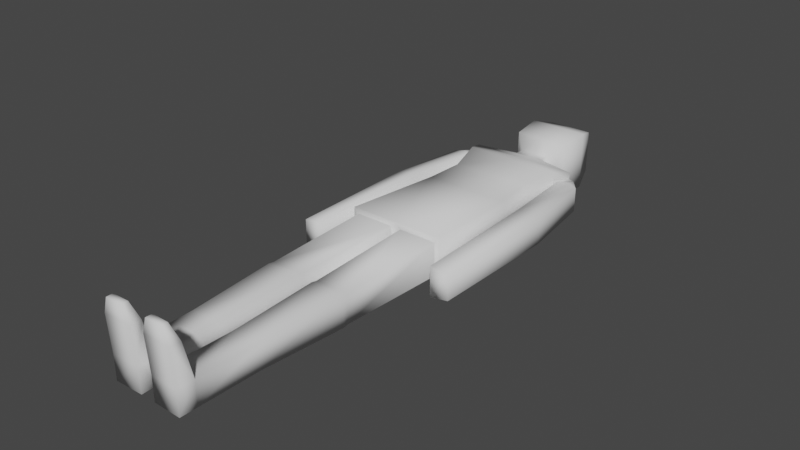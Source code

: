 # Source: gizmo_player.blend  (saved by Blender 2.93.8; exported with 4.5.12 LTS)
import bpy
from mathutils import Matrix  # noqa: F401  (used for matrix-valued properties, if any)

bpy.ops.wm.read_factory_settings(use_empty=True)
scene = bpy.context.scene
scene.name = 'Scene'

# ---- collections
col_collection = bpy.data.collections.new('Collection'); scene.collection.children.link(col_collection)

# ---- world
world_world = bpy.data.worlds.new('World'); scene.world = world_world
world_world.use_nodes = True; world_world.node_tree.nodes.clear()
_N = world_world.node_tree.nodes; _L = world_world.node_tree.links
n0 = _N.new('ShaderNodeOutputWorld'); n0.name = 'World Output'; n0.location = (300, 300)
n1 = _N.new('ShaderNodeBackground'); n1.name = 'Background'; n1.location = (10, 300)
n1.inputs[0].default_value = (0.05088, 0.05088, 0.05088, 1.0)
_L.new(n1.outputs[0], n0.inputs[0])
n0.is_active_output = True
world_world.color = (0.05088, 0.05088, 0.05088)
world_world.use_sun_shadow = False
world_world.sun_shadow_jitter_overblur = 0.0

# ---- meshes
me_gizmo_player = bpy.data.meshes.new('gizmo_player')
me_gizmo_player.from_pydata([(-0.1315, 0.02839, 0.04553), (-0.1306, 0.3458, 0.04474), (-0.1315, 0.02839, -0.05497), (-0.1306, 0.3458, -0.05418), (-0.1445, 0.5721, 0.03549), (-0.1445, 0.5721, -0.05575), (-0.1191, 0.4565, 0.04971), (-0.1191, 0.4565, -0.05915), (-0.1651, 0.625, 0.02554), (-0.1651, 0.625, -0.0458), (-0.04406, 0.6621, 0.03934), (-0.04406, 0.6621, -0.04878), (-0.04406, 0.6898, 0.03934), (-0.04406, 0.6898, -0.04878), (-0.08239, 0.7254, 0.07767), (-0.08239, 0.7254, -0.08711), (-0.08985, 0.8222, 0.08513), (-0.08985, 0.8222, -0.09457), (-0.06517, 0.8993, 0.06045), (-0.06517, 0.8993, -0.06989), (-0.03015, 0.9151, 0.02543), (-0.03015, 0.9151, -0.03487), (-0.1472, 0.5687, 0.06122), (-0.1472, 0.5687, -0.07066), (-0.1665, 0.629, 0.04427), (-0.1665, 0.629, -0.05371), (-0.1609, 0.5667, 0.03549), (-0.1609, 0.5667, -0.05575), (-0.1833, 0.3399, 0.04125), (-0.1833, 0.3399, -0.06151), (-0.2467, 0.3476, 0.03004), (-0.2467, 0.3476, -0.0503), (-0.1891, -0.06222, 0.03572), (-0.1891, -0.06222, -0.05598), (-0.2462, -0.06157, 0.02572), (-0.2462, -0.06157, -0.04598), (-0.1472, 0.0283, -0.07066), (-0.1472, 0.0283, 0.06122), (-0.01568, 0.02821, -0.05497), (-0.01568, 0.02821, 0.04553), (-0.0244, -0.301, -0.0479), (-0.0244, -0.301, 0.03845), (-0.1239, -0.3019, -0.0479), (-0.1239, -0.3019, 0.03845), (-0.02726, -0.5784, -0.04117), (-0.02726, -0.5784, 0.03173), (-0.1113, -0.5802, -0.04117), (-0.1113, -0.5802, 0.03173), (-0.1254, -0.3198, 0.04003), (-0.02227, -0.3188, 0.04003), (-0.1254, -0.3198, -0.04947), (-0.02227, -0.3188, -0.04947), (-0.0225, -0.8116, -0.04117), (-0.0225, -0.8116, 0.03173), (-0.1065, -0.8134, -0.04117), (-0.1065, -0.8134, 0.03173), (-0.1076, -0.7632, 0.03173), (-0.02353, -0.7614, 0.03173), (-0.1076, -0.7632, -0.04117), (-0.02353, -0.7614, -0.04117), (-0.1065, -0.8201, 0.1403), (-0.0225, -0.819, 0.1403), (-0.1076, -0.7878, 0.1403), (-0.02353, -0.7867, 0.1403), (-0.0896, -0.8228, 0.1874), (-0.03986, -0.8222, 0.1874), (-0.0902, -0.8037, 0.1874), (-0.04046, -0.803, 0.1874), (-0.1858, 0.6184, 0.02589), (-0.2185, 0.5787, 0.02681), (-0.191, 0.5903, 0.03041), (-0.2185, 0.5787, -0.04557), (-0.1858, 0.6184, -0.04545), (-0.1911, 0.5904, -0.0497), (0.1315, 0.02839, 0.04553), (0.1306, 0.3458, 0.04474), (0.1315, 0.02839, -0.05497), (0.1306, 0.3458, -0.05418), (0.1445, 0.5721, 0.03549), (0.1445, 0.5721, -0.05575), (0.1191, 0.4565, 0.04971), (0.1191, 0.4565, -0.05915), (0.1651, 0.625, 0.02554), (0.1651, 0.625, -0.0458), (0.04406, 0.6621, 0.03934), (0.04406, 0.6621, -0.04878), (0.04406, 0.6898, 0.03934), (0.04406, 0.6898, -0.04878), (0.08239, 0.7254, 0.07767), (0.08239, 0.7254, -0.08711), (0.08985, 0.8222, 0.08513), (0.08985, 0.8222, -0.09457), (0.06517, 0.8993, 0.06045), (0.06517, 0.8993, -0.06989), (0.03015, 0.9151, 0.02543), (0.03015, 0.9151, -0.03487), (0.0, 0.0283, -0.07066), (0.0, 0.3458, -0.05418), (0.0, 0.0283, 0.06122), (0.0, 0.3458, 0.04474), (0.0, 0.568, -0.07066), (0.0, 0.568, 0.06122), (0.0, 0.4565, -0.05915), (0.0, 0.4565, 0.04971), (0.0, 0.6297, -0.05371), (0.0, 0.6297, 0.04427), (0.0, 0.6621, -0.04878), (0.0, 0.6621, 0.03934), (0.0, 0.6898, -0.04878), (0.0, 0.6898, 0.03934), (0.0, 0.7254, -0.08711), (0.0, 0.7254, 0.07767), (0.0, 0.8222, -0.09457), (0.0, 0.8222, 0.08513), (0.0, 0.8993, -0.06989), (0.0, 0.8993, 0.06045), (0.0, 0.9151, -0.03487), (0.0, 0.9151, 0.02543), (0.1472, 0.5687, 0.06122), (0.1472, 0.5687, -0.07066), (0.1665, 0.629, 0.04427), (0.1665, 0.629, -0.05371), (0.1609, 0.5667, 0.03549), (0.1609, 0.5667, -0.05575), (0.1833, 0.3399, 0.04125), (0.1833, 0.3399, -0.06151), (0.2467, 0.3476, 0.03004), (0.2467, 0.3476, -0.0503), (0.1891, -0.06222, 0.03572), (0.1891, -0.06222, -0.05598), (0.2462, -0.06157, 0.02572), (0.2462, -0.06157, -0.04598), (0.1472, 0.0283, -0.07066), (0.1472, 0.0283, 0.06122), (0.01568, 0.02821, -0.05497), (0.01568, 0.02821, 0.04553), (0.0244, -0.301, -0.0479), (0.0244, -0.301, 0.03845), (0.1239, -0.3019, -0.0479), (0.1239, -0.3019, 0.03845), (0.02726, -0.5784, -0.04117), (0.02726, -0.5784, 0.03173), (0.1113, -0.5802, -0.04117), (0.1113, -0.5802, 0.03173), (0.1254, -0.3198, 0.04003), (0.02227, -0.3188, 0.04003), (0.1254, -0.3198, -0.04947), (0.02227, -0.3188, -0.04947), (0.0225, -0.8116, -0.04117), (0.0225, -0.8116, 0.03173), (0.1065, -0.8134, -0.04117), (0.1065, -0.8134, 0.03173), (0.1076, -0.7632, 0.03173), (0.02353, -0.7614, 0.03173), (0.1076, -0.7632, -0.04117), (0.02353, -0.7614, -0.04117), (0.1065, -0.8201, 0.1403), (0.0225, -0.819, 0.1403), (0.1076, -0.7878, 0.1403), (0.02353, -0.7867, 0.1403), (0.0896, -0.8228, 0.1874), (0.03986, -0.8222, 0.1874), (0.0902, -0.8037, 0.1874), (0.04046, -0.803, 0.1874), (0.1858, 0.6184, 0.02589), (0.2185, 0.5787, 0.02681), (0.191, 0.5903, 0.03041), (0.2185, 0.5787, -0.04557), (0.1858, 0.6184, -0.04545), (0.1911, 0.5904, -0.0497)], [], [(37, 1, 3, 36), (98, 99, 1, 37), (7, 6, 22, 23), (100, 23, 25, 104), (102, 7, 23, 100), (97, 3, 7, 102), (3, 1, 6, 7), (104, 25, 11, 106), (25, 24, 10, 11), (11, 10, 12, 13), (106, 11, 13, 108), (13, 12, 14, 15), (108, 13, 15, 110), (110, 15, 17, 112), (15, 14, 16, 17), (19, 18, 20, 21), (17, 16, 18, 19), (112, 17, 19, 114), (116, 21, 20, 117), (114, 19, 21, 116), (18, 115, 117, 20), (16, 113, 115, 18), (12, 109, 111, 14), (14, 111, 113, 16), (10, 107, 109, 12), (22, 101, 105, 24), (24, 105, 107, 10), (1, 99, 103, 6), (6, 103, 101, 22), (39, 0, 43, 41), (36, 3, 97, 96), (26, 70, 69, 30, 28), (4, 5, 23, 22), (9, 8, 24, 25), (5, 9, 25, 23), (8, 4, 22, 24), (71, 73, 27, 29, 31), (5, 4, 26, 27), (8, 9, 72, 68), (28, 30, 34, 32), (27, 26, 28, 29), (9, 5, 27, 73, 72), (4, 8, 68, 70, 26), (33, 32, 34, 35), (30, 31, 35, 34), (31, 29, 33, 35), (29, 28, 32, 33), (2, 0, 37, 36), (38, 2, 36, 96), (0, 39, 98, 37), (39, 38, 96, 98), (49, 48, 47, 45), (0, 2, 42, 43), (38, 39, 41, 40), (2, 38, 40, 42), (53, 57, 63, 61), (48, 50, 46, 47), (50, 51, 44, 46), (51, 49, 45, 44), (40, 41, 49, 51), (42, 40, 51, 50), (43, 42, 50, 48), (41, 43, 48, 49), (54, 52, 53, 55), (56, 58, 54, 55), (58, 59, 52, 54), (59, 57, 53, 52), (44, 45, 57, 59), (46, 44, 59, 58), (47, 46, 58, 56), (45, 47, 56, 57), (61, 63, 67, 65), (55, 53, 61, 60), (56, 55, 60, 62), (57, 56, 62, 63), (67, 66, 64, 65), (60, 61, 65, 64), (63, 62, 66, 67), (62, 60, 64, 66), (68, 69, 70), (71, 72, 73), (68, 72, 71, 69), (69, 71, 31, 30), (133, 132, 77, 75), (98, 133, 75, 99), (81, 119, 118, 80), (100, 104, 121, 119), (102, 100, 119, 81), (97, 102, 81, 77), (77, 81, 80, 75), (104, 106, 85, 121), (121, 85, 84, 120), (85, 87, 86, 84), (106, 108, 87, 85), (87, 89, 88, 86), (108, 110, 89, 87), (110, 112, 91, 89), (89, 91, 90, 88), (93, 95, 94, 92), (91, 93, 92, 90), (112, 114, 93, 91), (116, 117, 94, 95), (114, 116, 95, 93), (92, 94, 117, 115), (90, 92, 115, 113), (86, 88, 111, 109), (88, 90, 113, 111), (84, 86, 109, 107), (118, 120, 105, 101), (120, 84, 107, 105), (75, 80, 103, 99), (80, 118, 101, 103), (135, 137, 139, 74), (132, 96, 97, 77), (122, 124, 126, 165, 166), (78, 118, 119, 79), (83, 121, 120, 82), (79, 119, 121, 83), (82, 120, 118, 78), (167, 127, 125, 123, 169), (79, 123, 122, 78), (82, 164, 168, 83), (124, 128, 130, 126), (123, 125, 124, 122), (83, 168, 169, 123, 79), (78, 122, 166, 164, 82), (129, 131, 130, 128), (126, 130, 131, 127), (127, 131, 129, 125), (125, 129, 128, 124), (76, 132, 133, 74), (134, 96, 132, 76), (74, 133, 98, 135), (135, 98, 96, 134), (145, 141, 143, 144), (74, 139, 138, 76), (134, 136, 137, 135), (76, 138, 136, 134), (149, 157, 159, 153), (144, 143, 142, 146), (146, 142, 140, 147), (147, 140, 141, 145), (136, 147, 145, 137), (138, 146, 147, 136), (139, 144, 146, 138), (137, 145, 144, 139), (150, 151, 149, 148), (152, 151, 150, 154), (154, 150, 148, 155), (155, 148, 149, 153), (140, 155, 153, 141), (142, 154, 155, 140), (143, 152, 154, 142), (141, 153, 152, 143), (157, 161, 163, 159), (151, 156, 157, 149), (152, 158, 156, 151), (153, 159, 158, 152), (163, 161, 160, 162), (156, 160, 161, 157), (159, 163, 162, 158), (158, 162, 160, 156), (164, 166, 165), (167, 169, 168), (164, 165, 167, 168), (165, 126, 127, 167)])
me_gizmo_player.polygons.foreach_set('use_smooth', [True] * 166)
_uv = me_gizmo_player.uv_layers.new(name='UVMap')
_uv.uv.foreach_set('vector', [0.375, 0.0, 0.625, 0.0, 0.625, 0.25, 0.375, 0.25, 0.375, 0.875, 0.625, 0.875, 0.625, 1.0, 0.375, 1.0, 0.625, 0.25, 0.625, 0.0, 0.625, 0.0, 0.625, 0.25, 0.625, 0.375, 0.625, 0.25, 0.625, 0.25, 0.625, 0.375, 0.625, 0.375, 0.625, 0.25, 0.625, 0.25, 0.625, 0.375, 0.625, 0.375, 0.625, 0.25, 0.625, 0.25, 0.625, 0.375, 0.625, 0.25, 0.625, 0.0, 0.625, 0.0, 0.625, 0.25, 0.625, 0.375, 0.625, 0.25, 0.625, 0.25, 0.625, 0.375, 0.625, 0.25, 0.625, 0.0, 0.625, 0.0, 0.625, 0.25, 0.625, 0.25, 0.625, 0.0, 0.625, 0.0, 0.625, 0.25, 0.625, 0.375, 0.625, 0.25, 0.625, 0.25, 0.625, 0.375, 0.625, 0.25, 0.625, 0.0, 0.625, 0.0, 0.625, 0.25, 0.625, 0.375, 0.625, 0.25, 0.625, 0.25, 0.625, 0.375, 0.625, 0.375, 0.625, 0.25, 0.625, 0.25, 0.625, 0.375, 0.625, 0.25, 0.625, 0.0, 0.625, 0.0, 0.625, 0.25, 0.625, 0.25, 0.625, 0.0, 0.625, 0.0, 0.625, 0.25, 0.625, 0.25, 0.625, 0.0, 0.625, 0.0, 0.625, 0.25, 0.625, 0.375, 0.625, 0.25, 0.625, 0.25, 0.625, 0.375, 0.75, 0.5, 0.875, 0.5, 0.875, 0.75, 0.75, 0.75, 0.625, 0.375, 0.625, 0.25, 0.625, 0.25, 0.625, 0.375, 0.625, 1.0, 0.625, 0.875, 0.625, 0.875, 0.625, 1.0, 0.625, 1.0, 0.625, 0.875, 0.625, 0.875, 0.625, 1.0, 0.625, 1.0, 0.625, 0.875, 0.625, 0.875, 0.625, 1.0, 0.625, 1.0, 0.625, 0.875, 0.625, 0.875, 0.625, 1.0, 0.625, 1.0, 0.625, 0.875, 0.625, 0.875, 0.625, 1.0, 0.625, 1.0, 0.625, 0.875, 0.625, 0.875, 0.625, 1.0, 0.625, 1.0, 0.625, 0.875, 0.625, 0.875, 0.625, 1.0, 0.625, 1.0, 0.625, 0.875, 0.625, 0.875, 0.625, 1.0, 0.625, 1.0, 0.625, 0.875, 0.625, 0.875, 0.625, 1.0, 0.2367, 0.7203, 0.1383, 0.7203, 0.1383, 0.7203, 0.2367, 0.7203, 0.375, 0.25, 0.625, 0.25, 0.625, 0.375, 0.375, 0.375, 0.625, 0.7946, 0.625, 0.4372, 0.625, 0.1548, 0.625, 0.1548, 0.625, 0.7946, 0.625, 0.7946, 0.625, 0.2939, 0.625, 0.25, 0.625, 1.0, 0.625, 0.2567, 0.625, 0.1548, 0.625, 0.0, 0.625, 0.25, 0.625, 0.2939, 0.625, 0.2567, 0.625, 0.25, 0.625, 0.25, 0.625, 0.1548, 0.625, 0.7946, 0.625, 1.0, 0.625, 0.0, 0.625, 0.2567, 0.625, 0.2731, 0.625, 0.2939, 0.625, 0.2939, 0.625, 0.2567, 0.625, 0.2939, 0.625, 0.7946, 0.625, 0.7946, 0.625, 0.2939, 0.625, 0.1548, 0.625, 0.2567, 0.625, 0.2567, 0.625, 0.1548, 0.625, 0.7946, 0.625, 0.1548, 0.625, 0.1548, 0.625, 0.7946, 0.625, 0.2939, 0.625, 0.7946, 0.625, 0.7946, 0.625, 0.2939, 0.625, 0.2567, 0.625, 0.2939, 0.625, 0.2939, 0.625, 0.2731, 0.625, 0.2567, 0.625, 0.7946, 0.625, 0.1548, 0.625, 0.1548, 0.625, 0.4372, 0.625, 0.7946, 0.625, 0.2939, 0.625, 0.7946, 0.625, 0.1548, 0.625, 0.2567, 0.625, 0.1548, 0.625, 0.2567, 0.625, 0.2567, 0.625, 0.1548, 0.625, 0.2567, 0.625, 0.2939, 0.625, 0.2939, 0.625, 0.2567, 0.625, 0.2939, 0.625, 0.7946, 0.625, 0.7946, 0.625, 0.2939, 0.1383, 0.5297, 0.1383, 0.7203, 0.125, 0.75, 0.125, 0.5, 0.2367, 0.5297, 0.1383, 0.5297, 0.125, 0.5, 0.25, 0.5, 0.1383, 0.7203, 0.2367, 0.7203, 0.25, 0.75, 0.125, 0.75, 0.2367, 0.7203, 0.2367, 0.5297, 0.25, 0.5, 0.25, 0.75, 0.2367, 0.7203, 0.1383, 0.7203, 0.1383, 0.7203, 0.2367, 0.7203, 0.1383, 0.7203, 0.1383, 0.5297, 0.1383, 0.5297, 0.1383, 0.7203, 0.2367, 0.5297, 0.2367, 0.7203, 0.2367, 0.7203, 0.2367, 0.5297, 0.1383, 0.5297, 0.2367, 0.5297, 0.2367, 0.5297, 0.1383, 0.5297, 0.2367, 0.7203, 0.2367, 0.7203, 0.2367, 0.7203, 0.2367, 0.7203, 0.1383, 0.7203, 0.1383, 0.5297, 0.1383, 0.5297, 0.1383, 0.7203, 0.1383, 0.5297, 0.2367, 0.5297, 0.2367, 0.5297, 0.1383, 0.5297, 0.2367, 0.5297, 0.2367, 0.7203, 0.2367, 0.7203, 0.2367, 0.5297, 0.2367, 0.5297, 0.2367, 0.7203, 0.2367, 0.7203, 0.2367, 0.5297, 0.1383, 0.5297, 0.2367, 0.5297, 0.2367, 0.5297, 0.1383, 0.5297, 0.1383, 0.7203, 0.1383, 0.5297, 0.1383, 0.5297, 0.1383, 0.7203, 0.2367, 0.7203, 0.1383, 0.7203, 0.1383, 0.7203, 0.2367, 0.7203, 0.1383, 0.5297, 0.2367, 0.5297, 0.2367, 0.7203, 0.1383, 0.7203, 0.1383, 0.7203, 0.1383, 0.5297, 0.1383, 0.5297, 0.1383, 0.7203, 0.1383, 0.5297, 0.2367, 0.5297, 0.2367, 0.5297, 0.1383, 0.5297, 0.2367, 0.5297, 0.2367, 0.7203, 0.2367, 0.7203, 0.2367, 0.5297, 0.2367, 0.5297, 0.2367, 0.7203, 0.2367, 0.7203, 0.2367, 0.5297, 0.1383, 0.5297, 0.2367, 0.5297, 0.2367, 0.5297, 0.1383, 0.5297, 0.1383, 0.7203, 0.1383, 0.5297, 0.1383, 0.5297, 0.1383, 0.7203, 0.2367, 0.7203, 0.1383, 0.7203, 0.1383, 0.7203, 0.2367, 0.7203, 0.2367, 0.7203, 0.2367, 0.7203, 0.2367, 0.7203, 0.2367, 0.7203, 0.1383, 0.7203, 0.2367, 0.7203, 0.2367, 0.7203, 0.1383, 0.7203, 0.1383, 0.7203, 0.1383, 0.7203, 0.1383, 0.7203, 0.1383, 0.7203, 0.2367, 0.7203, 0.1383, 0.7203, 0.1383, 0.7203, 0.2367, 0.7203, 0.2367, 0.7203, 0.1383, 0.7203, 0.1383, 0.7203, 0.2367, 0.7203, 0.1383, 0.7203, 0.2367, 0.7203, 0.2367, 0.7203, 0.1383, 0.7203, 0.2367, 0.7203, 0.1383, 0.7203, 0.1383, 0.7203, 0.2367, 0.7203, 0.1383, 0.7203, 0.1383, 0.7203, 0.1383, 0.7203, 0.1383, 0.7203, 0.625, 0.1548, 0.625, 0.1545, 0.625, 0.4372, 0.625, 0.2567, 0.625, 0.2572, 0.625, 0.2731, 0.625, 0.1548, 0.625, 0.2567, 0.625, 0.2567, 0.625, 0.1548, 0.625, 0.1548, 0.625, 0.2567, 0.625, 0.2567, 0.625, 0.1548, 0.375, 0.0, 0.375, 0.25, 0.625, 0.25, 0.625, 0.0, 0.375, 0.875, 0.375, 1.0, 0.625, 1.0, 0.625, 0.875, 0.625, 0.25, 0.625, 0.25, 0.625, 0.0, 0.625, 0.0, 0.625, 0.375, 0.625, 0.375, 0.625, 0.25, 0.625, 0.25, 0.625, 0.375, 0.625, 0.375, 0.625, 0.25, 0.625, 0.25, 0.625, 0.375, 0.625, 0.375, 0.625, 0.25, 0.625, 0.25, 0.625, 0.25, 0.625, 0.25, 0.625, 0.0, 0.625, 0.0, 0.625, 0.375, 0.625, 0.375, 0.625, 0.25, 0.625, 0.25, 0.625, 0.25, 0.625, 0.25, 0.625, 0.0, 0.625, 0.0, 0.625, 0.25, 0.625, 0.25, 0.625, 0.0, 0.625, 0.0, 0.625, 0.375, 0.625, 0.375, 0.625, 0.25, 0.625, 0.25, 0.625, 0.25, 0.625, 0.25, 0.625, 0.0, 0.625, 0.0, 0.625, 0.375, 0.625, 0.375, 0.625, 0.25, 0.625, 0.25, 0.625, 0.375, 0.625, 0.375, 0.625, 0.25, 0.625, 0.25, 0.625, 0.25, 0.625, 0.25, 0.625, 0.0, 0.625, 0.0, 0.625, 0.25, 0.625, 0.25, 0.625, 0.0, 0.625, 0.0, 0.625, 0.25, 0.625, 0.25, 0.625, 0.0, 0.625, 0.0, 0.625, 0.375, 0.625, 0.375, 0.625, 0.25, 0.625, 0.25, 0.75, 0.5, 0.75, 0.75, 0.875, 0.75, 0.875, 0.5, 0.625, 0.375, 0.625, 0.375, 0.625, 0.25, 0.625, 0.25, 0.625, 1.0, 0.625, 1.0, 0.625, 0.875, 0.625, 0.875, 0.625, 1.0, 0.625, 1.0, 0.625, 0.875, 0.625, 0.875, 0.625, 1.0, 0.625, 1.0, 0.625, 0.875, 0.625, 0.875, 0.625, 1.0, 0.625, 1.0, 0.625, 0.875, 0.625, 0.875, 0.625, 1.0, 0.625, 1.0, 0.625, 0.875, 0.625, 0.875, 0.625, 1.0, 0.625, 1.0, 0.625, 0.875, 0.625, 0.875, 0.625, 1.0, 0.625, 1.0, 0.625, 0.875, 0.625, 0.875, 0.625, 1.0, 0.625, 1.0, 0.625, 0.875, 0.625, 0.875, 0.625, 1.0, 0.625, 1.0, 0.625, 0.875, 0.625, 0.875, 0.2367, 0.7203, 0.2367, 0.7203, 0.1383, 0.7203, 0.1383, 0.7203, 0.375, 0.25, 0.375, 0.375, 0.625, 0.375, 0.625, 0.25, 0.625, 0.7946, 0.625, 0.7946, 0.625, 0.1548, 0.625, 0.1548, 0.625, 0.4372, 0.625, 0.7946, 0.625, 1.0, 0.625, 0.25, 0.625, 0.2939, 0.625, 0.2567, 0.625, 0.25, 0.625, 0.0, 0.625, 0.1548, 0.625, 0.2939, 0.625, 0.25, 0.625, 0.25, 0.625, 0.2567, 0.625, 0.1548, 0.625, 0.0, 0.625, 1.0, 0.625, 0.7946, 0.625, 0.2567, 0.625, 0.2567, 0.625, 0.2939, 0.625, 0.2939, 0.625, 0.2731, 0.625, 0.2939, 0.625, 0.2939, 0.625, 0.7946, 0.625, 0.7946, 0.625, 0.1548, 0.625, 0.1548, 0.625, 0.2567, 0.625, 0.2567, 0.625, 0.7946, 0.625, 0.7946, 0.625, 0.1548, 0.625, 0.1548, 0.625, 0.2939, 0.625, 0.2939, 0.625, 0.7946, 0.625, 0.7946, 0.625, 0.2567, 0.625, 0.2567, 0.625, 0.2731, 0.625, 0.2939, 0.625, 0.2939, 0.625, 0.7946, 0.625, 0.7946, 0.625, 0.4372, 0.625, 0.1548, 0.625, 0.1548, 0.625, 0.2939, 0.625, 0.2567, 0.625, 0.1548, 0.625, 0.7946, 0.625, 0.1548, 0.625, 0.1548, 0.625, 0.2567, 0.625, 0.2567, 0.625, 0.2567, 0.625, 0.2567, 0.625, 0.2939, 0.625, 0.2939, 0.625, 0.2939, 0.625, 0.2939, 0.625, 0.7946, 0.625, 0.7946, 0.1383, 0.5297, 0.125, 0.5, 0.125, 0.75, 0.1383, 0.7203, 0.2367, 0.5297, 0.25, 0.5, 0.125, 0.5, 0.1383, 0.5297, 0.1383, 0.7203, 0.125, 0.75, 0.25, 0.75, 0.2367, 0.7203, 0.2367, 0.7203, 0.25, 0.75, 0.25, 0.5, 0.2367, 0.5297, 0.2367, 0.7203, 0.2367, 0.7203, 0.1383, 0.7203, 0.1383, 0.7203, 0.1383, 0.7203, 0.1383, 0.7203, 0.1383, 0.5297, 0.1383, 0.5297, 0.2367, 0.5297, 0.2367, 0.5297, 0.2367, 0.7203, 0.2367, 0.7203, 0.1383, 0.5297, 0.1383, 0.5297, 0.2367, 0.5297, 0.2367, 0.5297, 0.2367, 0.7203, 0.2367, 0.7203, 0.2367, 0.7203, 0.2367, 0.7203, 0.1383, 0.7203, 0.1383, 0.7203, 0.1383, 0.5297, 0.1383, 0.5297, 0.1383, 0.5297, 0.1383, 0.5297, 0.2367, 0.5297, 0.2367, 0.5297, 0.2367, 0.5297, 0.2367, 0.5297, 0.2367, 0.7203, 0.2367, 0.7203, 0.2367, 0.5297, 0.2367, 0.5297, 0.2367, 0.7203, 0.2367, 0.7203, 0.1383, 0.5297, 0.1383, 0.5297, 0.2367, 0.5297, 0.2367, 0.5297, 0.1383, 0.7203, 0.1383, 0.7203, 0.1383, 0.5297, 0.1383, 0.5297, 0.2367, 0.7203, 0.2367, 0.7203, 0.1383, 0.7203, 0.1383, 0.7203, 0.1383, 0.5297, 0.1383, 0.7203, 0.2367, 0.7203, 0.2367, 0.5297, 0.1383, 0.7203, 0.1383, 0.7203, 0.1383, 0.5297, 0.1383, 0.5297, 0.1383, 0.5297, 0.1383, 0.5297, 0.2367, 0.5297, 0.2367, 0.5297, 0.2367, 0.5297, 0.2367, 0.5297, 0.2367, 0.7203, 0.2367, 0.7203, 0.2367, 0.5297, 0.2367, 0.5297, 0.2367, 0.7203, 0.2367, 0.7203, 0.1383, 0.5297, 0.1383, 0.5297, 0.2367, 0.5297, 0.2367, 0.5297, 0.1383, 0.7203, 0.1383, 0.7203, 0.1383, 0.5297, 0.1383, 0.5297, 0.2367, 0.7203, 0.2367, 0.7203, 0.1383, 0.7203, 0.1383, 0.7203, 0.2367, 0.7203, 0.2367, 0.7203, 0.2367, 0.7203, 0.2367, 0.7203, 0.1383, 0.7203, 0.1383, 0.7203, 0.2367, 0.7203, 0.2367, 0.7203, 0.1383, 0.7203, 0.1383, 0.7203, 0.1383, 0.7203, 0.1383, 0.7203, 0.2367, 0.7203, 0.2367, 0.7203, 0.1383, 0.7203, 0.1383, 0.7203, 0.2367, 0.7203, 0.2367, 0.7203, 0.1383, 0.7203, 0.1383, 0.7203, 0.1383, 0.7203, 0.1383, 0.7203, 0.2367, 0.7203, 0.2367, 0.7203, 0.2367, 0.7203, 0.2367, 0.7203, 0.1383, 0.7203, 0.1383, 0.7203, 0.1383, 0.7203, 0.1383, 0.7203, 0.1383, 0.7203, 0.1383, 0.7203, 0.625, 0.1548, 0.625, 0.4372, 0.625, 0.1545, 0.625, 0.2567, 0.625, 0.2731, 0.625, 0.2572, 0.625, 0.1548, 0.625, 0.1548, 0.625, 0.2567, 0.625, 0.2567, 0.625, 0.1548, 0.625, 0.1548, 0.625, 0.2567, 0.625, 0.2567])
me_gizmo_player.use_remesh_fix_poles = True
me_gizmo_player.use_remesh_preserve_attributes = False
me_gizmo_player.use_mirror_vertex_groups = False
me_gizmo_player.update()

# ---- objects
ob_gizmo_player = bpy.data.objects.new('gizmo_player', me_gizmo_player)

# ---- transforms, parenting, visibility, modifiers, constraints
ob_gizmo_player.location = (0.0, 0.0, 0.0)
ob_gizmo_player.lineart.crease_threshold = 0.0

# ---- collection membership
col_collection.objects.link(ob_gizmo_player)

# ---- scene / render settings (as saved in the file)
scene.frame_start = 1; scene.frame_end = 250; scene.frame_set(1)
scene.render.engine = 'BLENDER_EEVEE_NEXT'
scene.render.fps = 60
scene.cycles.use_denoising = False
scene.cycles.samples = 128
scene.cycles.sampling_pattern = 'TABULATED_SOBOL'
scene.cycles.use_adaptive_sampling = False
scene.cycles.use_light_tree = False
scene.view_settings.view_transform = 'Filmic'
bpy.context.view_layer.update()

# ---- added for rendering (the .blend has no active camera and no usable light): camera, sun
cam_auto = bpy.data.cameras.new('AutoCamera')
cam_auto.lens = 50.0
cam_auto.sensor_width = 36.0
cam_auto.clip_end = 1000.0
ob_auto_camera = bpy.data.objects.new('AutoCamera', cam_auto)
scene.collection.objects.link(ob_auto_camera)
ob_auto_camera.location = (1.69181, -1.98402, 1.39987)
ob_auto_camera.rotation_euler = (1.09748, -7.21219e-08, 0.694738)
scene.camera = ob_auto_camera
light_auto_sun = bpy.data.lights.new('AutoSun', 'SUN')
light_auto_sun.energy = 3.0
light_auto_sun.angle = 0.0523599
ob_auto_sun = bpy.data.objects.new('AutoSun', light_auto_sun)
scene.collection.objects.link(ob_auto_sun)
ob_auto_sun.rotation_euler = (0.872665, 0.174533, 0.523599)
bpy.context.view_layer.update()
